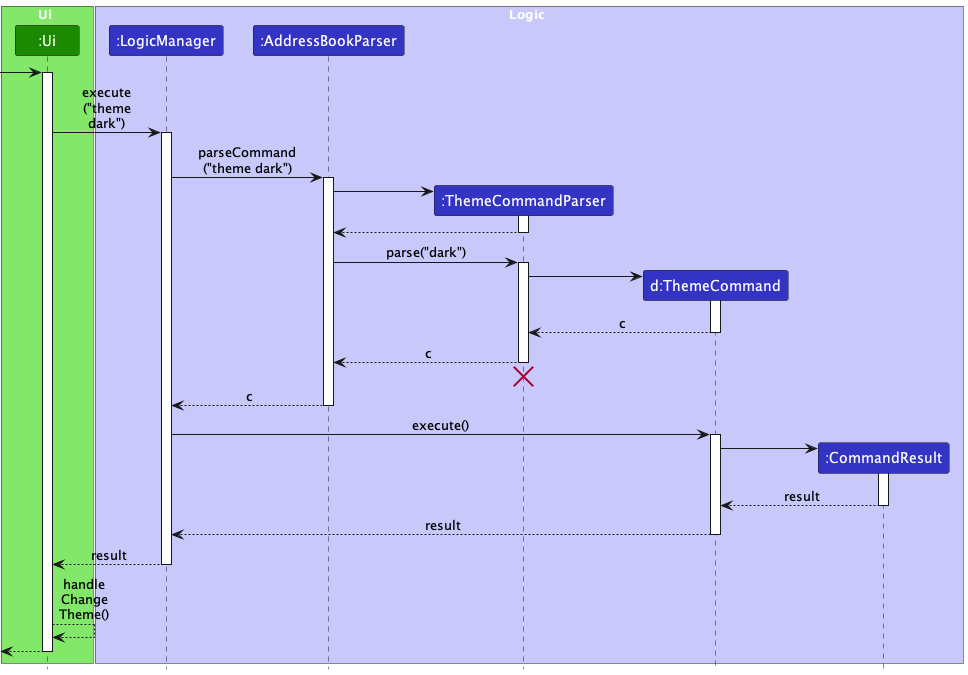

The diagram above was rendered by PlantUML. Its source (embedded in the PNG):
@startuml
!include style.puml
skinparam ArrowFontStyle plain
box Ui UI_COLOR_T1
participant ":Ui" as Ui UI_COLOR
end box

box Logic LOGIC_COLOR_T1
participant ":LogicManager" as LogicManager LOGIC_COLOR
participant ":AddressBookParser" as AddressBookParser LOGIC_COLOR
participant ":ThemeCommandParser" as ThemeCommandParser LOGIC_COLOR
participant "d:ThemeCommand" as ThemeCommand LOGIC_COLOR
participant ":CommandResult" as CommandResult LOGIC_COLOR
end box

[-> Ui :
activate Ui

Ui -> LogicManager : execute\n("theme\ndark")
activate LogicManager

LogicManager -> AddressBookParser : parseCommand\n("theme dark")
activate AddressBookParser

create ThemeCommandParser
AddressBookParser -> ThemeCommandParser
activate ThemeCommandParser

ThemeCommandParser --> AddressBookParser
deactivate ThemeCommandParser

AddressBookParser -> ThemeCommandParser : parse("dark")
activate ThemeCommandParser

create ThemeCommand
ThemeCommandParser -> ThemeCommand
activate ThemeCommand

ThemeCommand --> ThemeCommandParser : c
deactivate ThemeCommand

ThemeCommandParser --> AddressBookParser : c
deactivate ThemeCommandParser
'Hidden arrow to position the destroy marker below the end of the activation bar.
ThemeCommandParser -[hidden]-> AddressBookParser
destroy ThemeCommandParser

AddressBookParser --> LogicManager : c
deactivate AddressBookParser

LogicManager -> ThemeCommand : execute()
activate ThemeCommand

create CommandResult
ThemeCommand -> CommandResult
activate CommandResult

CommandResult --> ThemeCommand : result
deactivate CommandResult

ThemeCommand --> LogicManager : result
deactivate ThemeCommand

LogicManager --> Ui : result
deactivate LogicManager

Ui --> Ui : handle\nChange\nTheme()

[<--Ui
deactivate Ui
@enduml